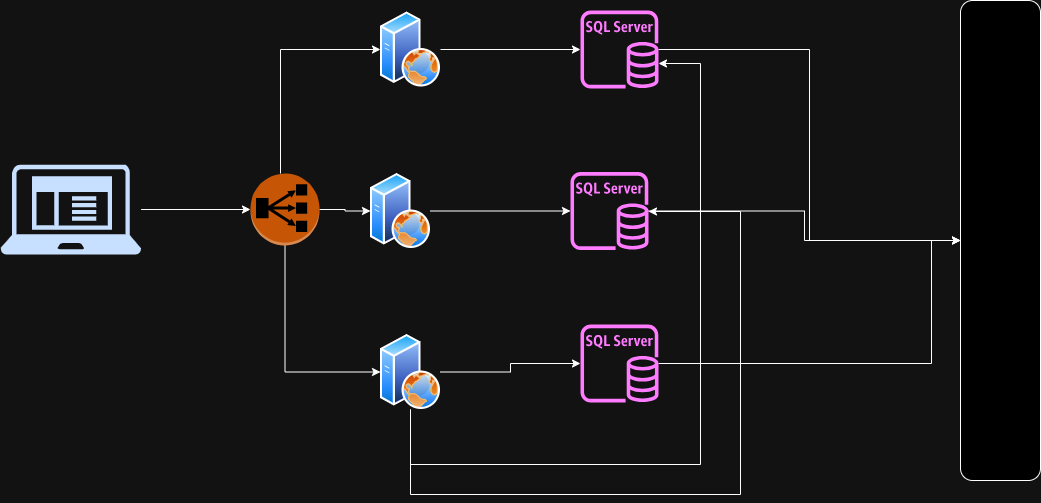

The diagram above was exported from draw.io. Its source (the exported page's mxGraphModel, read from the mxfile embedded in the PNG):
<mxGraphModel dx="2261" dy="820" grid="1" gridSize="10" guides="1" tooltips="1" connect="1" arrows="1" fold="1" page="1" pageScale="1" pageWidth="827" pageHeight="1169" math="0" shadow="0">
  <root>
    <mxCell id="0" />
    <mxCell id="1" parent="0" />
    <mxCell id="A_HB-JkLgE6mtroox0yF-1" value="" style="sketch=0;aspect=fixed;pointerEvents=1;shadow=0;dashed=0;html=1;strokeColor=none;labelPosition=center;verticalLabelPosition=bottom;verticalAlign=top;align=center;fillColor=#00188D;shape=mxgraph.mscae.enterprise.client_application" vertex="1" parent="1">
      <mxGeometry x="-270" y="234" width="140.63" height="90" as="geometry" />
    </mxCell>
    <mxCell id="A_HB-JkLgE6mtroox0yF-7" style="edgeStyle=orthogonalEdgeStyle;rounded=0;orthogonalLoop=1;jettySize=auto;html=1;entryX=0;entryY=0.5;entryDx=0;entryDy=0;" edge="1" parent="1" source="A_HB-JkLgE6mtroox0yF-2" target="A_HB-JkLgE6mtroox0yF-4">
      <mxGeometry relative="1" as="geometry">
        <Array as="points">
          <mxPoint x="10" y="119" />
        </Array>
      </mxGeometry>
    </mxCell>
    <mxCell id="A_HB-JkLgE6mtroox0yF-8" style="edgeStyle=orthogonalEdgeStyle;rounded=0;orthogonalLoop=1;jettySize=auto;html=1;entryX=0;entryY=0.5;entryDx=0;entryDy=0;" edge="1" parent="1" source="A_HB-JkLgE6mtroox0yF-2" target="A_HB-JkLgE6mtroox0yF-6">
      <mxGeometry relative="1" as="geometry">
        <Array as="points">
          <mxPoint x="15" y="442" />
        </Array>
      </mxGeometry>
    </mxCell>
    <mxCell id="A_HB-JkLgE6mtroox0yF-9" style="edgeStyle=orthogonalEdgeStyle;rounded=0;orthogonalLoop=1;jettySize=auto;html=1;entryX=0;entryY=0.5;entryDx=0;entryDy=0;" edge="1" parent="1" source="A_HB-JkLgE6mtroox0yF-2" target="A_HB-JkLgE6mtroox0yF-5">
      <mxGeometry relative="1" as="geometry" />
    </mxCell>
    <mxCell id="A_HB-JkLgE6mtroox0yF-2" value="" style="outlineConnect=0;dashed=0;verticalLabelPosition=bottom;verticalAlign=top;align=center;html=1;shape=mxgraph.aws3.classic_load_balancer;fillColor=#F58534;gradientColor=none;" vertex="1" parent="1">
      <mxGeometry x="-20" y="243" width="69" height="72" as="geometry" />
    </mxCell>
    <mxCell id="A_HB-JkLgE6mtroox0yF-3" style="edgeStyle=orthogonalEdgeStyle;rounded=0;orthogonalLoop=1;jettySize=auto;html=1;entryX=0;entryY=0.5;entryDx=0;entryDy=0;entryPerimeter=0;" edge="1" parent="1" source="A_HB-JkLgE6mtroox0yF-1" target="A_HB-JkLgE6mtroox0yF-2">
      <mxGeometry relative="1" as="geometry" />
    </mxCell>
    <mxCell id="A_HB-JkLgE6mtroox0yF-17" style="edgeStyle=orthogonalEdgeStyle;rounded=0;orthogonalLoop=1;jettySize=auto;html=1;" edge="1" parent="1" source="A_HB-JkLgE6mtroox0yF-4" target="A_HB-JkLgE6mtroox0yF-10">
      <mxGeometry relative="1" as="geometry" />
    </mxCell>
    <mxCell id="A_HB-JkLgE6mtroox0yF-4" value="" style="image;aspect=fixed;perimeter=ellipsePerimeter;html=1;align=center;shadow=0;dashed=0;spacingTop=3;image=img/lib/active_directory/web_server.svg;" vertex="1" parent="1">
      <mxGeometry x="110" y="81.5" width="60" height="75" as="geometry" />
    </mxCell>
    <mxCell id="A_HB-JkLgE6mtroox0yF-16" style="edgeStyle=orthogonalEdgeStyle;rounded=0;orthogonalLoop=1;jettySize=auto;html=1;" edge="1" parent="1" source="A_HB-JkLgE6mtroox0yF-5" target="A_HB-JkLgE6mtroox0yF-11">
      <mxGeometry relative="1" as="geometry" />
    </mxCell>
    <mxCell id="A_HB-JkLgE6mtroox0yF-5" value="" style="image;aspect=fixed;perimeter=ellipsePerimeter;html=1;align=center;shadow=0;dashed=0;spacingTop=3;image=img/lib/active_directory/web_server.svg;" vertex="1" parent="1">
      <mxGeometry x="100" y="243" width="60" height="75" as="geometry" />
    </mxCell>
    <mxCell id="A_HB-JkLgE6mtroox0yF-13" style="edgeStyle=orthogonalEdgeStyle;rounded=0;orthogonalLoop=1;jettySize=auto;html=1;" edge="1" parent="1" source="A_HB-JkLgE6mtroox0yF-6" target="A_HB-JkLgE6mtroox0yF-12">
      <mxGeometry relative="1" as="geometry" />
    </mxCell>
    <mxCell id="A_HB-JkLgE6mtroox0yF-14" style="edgeStyle=orthogonalEdgeStyle;rounded=0;orthogonalLoop=1;jettySize=auto;html=1;" edge="1" parent="1" source="A_HB-JkLgE6mtroox0yF-6" target="A_HB-JkLgE6mtroox0yF-11">
      <mxGeometry relative="1" as="geometry">
        <Array as="points">
          <mxPoint x="140" y="564" />
          <mxPoint x="470" y="564" />
          <mxPoint x="470" y="281" />
        </Array>
      </mxGeometry>
    </mxCell>
    <mxCell id="A_HB-JkLgE6mtroox0yF-15" style="edgeStyle=orthogonalEdgeStyle;rounded=0;orthogonalLoop=1;jettySize=auto;html=1;" edge="1" parent="1" source="A_HB-JkLgE6mtroox0yF-6" target="A_HB-JkLgE6mtroox0yF-10">
      <mxGeometry relative="1" as="geometry">
        <Array as="points">
          <mxPoint x="140" y="534" />
          <mxPoint x="430" y="534" />
          <mxPoint x="430" y="133" />
        </Array>
      </mxGeometry>
    </mxCell>
    <mxCell id="A_HB-JkLgE6mtroox0yF-6" value="" style="image;aspect=fixed;perimeter=ellipsePerimeter;html=1;align=center;shadow=0;dashed=0;spacingTop=3;image=img/lib/active_directory/web_server.svg;" vertex="1" parent="1">
      <mxGeometry x="110" y="404" width="60" height="75" as="geometry" />
    </mxCell>
    <mxCell id="A_HB-JkLgE6mtroox0yF-20" style="edgeStyle=orthogonalEdgeStyle;rounded=0;orthogonalLoop=1;jettySize=auto;html=1;" edge="1" parent="1" source="A_HB-JkLgE6mtroox0yF-10" target="A_HB-JkLgE6mtroox0yF-19">
      <mxGeometry relative="1" as="geometry" />
    </mxCell>
    <mxCell id="A_HB-JkLgE6mtroox0yF-10" value="" style="sketch=0;outlineConnect=0;fontColor=#232F3E;gradientColor=none;fillColor=#C925D1;strokeColor=none;dashed=0;verticalLabelPosition=bottom;verticalAlign=top;align=center;html=1;fontSize=12;fontStyle=0;aspect=fixed;pointerEvents=1;shape=mxgraph.aws4.rds_sql_server_instance;" vertex="1" parent="1">
      <mxGeometry x="310" y="80" width="78" height="78" as="geometry" />
    </mxCell>
    <mxCell id="A_HB-JkLgE6mtroox0yF-21" style="edgeStyle=orthogonalEdgeStyle;rounded=0;orthogonalLoop=1;jettySize=auto;html=1;" edge="1" parent="1" source="A_HB-JkLgE6mtroox0yF-11" target="A_HB-JkLgE6mtroox0yF-19">
      <mxGeometry relative="1" as="geometry" />
    </mxCell>
    <mxCell id="A_HB-JkLgE6mtroox0yF-11" value="" style="sketch=0;outlineConnect=0;fontColor=#232F3E;gradientColor=none;fillColor=#C925D1;strokeColor=none;dashed=0;verticalLabelPosition=bottom;verticalAlign=top;align=center;html=1;fontSize=12;fontStyle=0;aspect=fixed;pointerEvents=1;shape=mxgraph.aws4.rds_sql_server_instance;" vertex="1" parent="1">
      <mxGeometry x="300" y="241.5" width="78" height="78" as="geometry" />
    </mxCell>
    <mxCell id="A_HB-JkLgE6mtroox0yF-22" style="edgeStyle=orthogonalEdgeStyle;rounded=0;orthogonalLoop=1;jettySize=auto;html=1;entryX=0;entryY=0.5;entryDx=0;entryDy=0;" edge="1" parent="1" source="A_HB-JkLgE6mtroox0yF-12" target="A_HB-JkLgE6mtroox0yF-19">
      <mxGeometry relative="1" as="geometry">
        <mxPoint x="660" y="360" as="targetPoint" />
        <Array as="points">
          <mxPoint x="661" y="433" />
          <mxPoint x="661" y="310" />
        </Array>
      </mxGeometry>
    </mxCell>
    <mxCell id="A_HB-JkLgE6mtroox0yF-12" value="" style="sketch=0;outlineConnect=0;fontColor=#232F3E;gradientColor=none;fillColor=#C925D1;strokeColor=none;dashed=0;verticalLabelPosition=bottom;verticalAlign=top;align=center;html=1;fontSize=12;fontStyle=0;aspect=fixed;pointerEvents=1;shape=mxgraph.aws4.rds_sql_server_instance;" vertex="1" parent="1">
      <mxGeometry x="310" y="394" width="78" height="78" as="geometry" />
    </mxCell>
    <mxCell id="A_HB-JkLgE6mtroox0yF-19" value="" style="rounded=1;whiteSpace=wrap;html=1;" vertex="1" parent="1">
      <mxGeometry x="690" y="70" width="80" height="480" as="geometry" />
    </mxCell>
  </root>
</mxGraphModel>